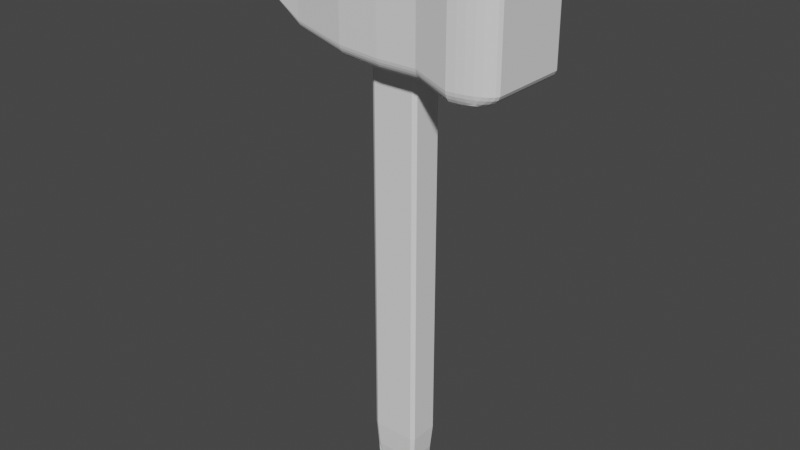 # Source: tools.blend  (saved by Blender 3.2.14; exported with 4.5.12 LTS)
import bpy
from mathutils import Matrix  # noqa: F401  (used for matrix-valued properties, if any)

bpy.ops.wm.read_factory_settings(use_empty=True)
scene = bpy.context.scene
scene.name = 'Scene'

# ---- collections
col_collection = bpy.data.collections.new('Collection'); scene.collection.children.link(col_collection)

# ---- world
world_world = bpy.data.worlds.new('World'); scene.world = world_world
world_world.use_nodes = True; world_world.node_tree.nodes.clear()
_N = world_world.node_tree.nodes; _L = world_world.node_tree.links
n0 = _N.new('ShaderNodeOutputWorld'); n0.name = 'World Output'; n0.location = (300, 300)
n1 = _N.new('ShaderNodeBackground'); n1.name = 'Background'; n1.location = (10, 300)
n1.inputs[0].default_value = (0.05088, 0.05088, 0.05088, 1.0)
_L.new(n1.outputs[0], n0.inputs[0])
n0.is_active_output = True
world_world.color = (0.05088, 0.05088, 0.05088)
world_world.use_sun_shadow = False
world_world.sun_shadow_jitter_overblur = 0.0

# ---- meshes
me_cube_001 = bpy.data.meshes.new('Cube.001')
me_cube_001.from_pydata([(0.9882, -1.002, 7.419e-09), (0.9451, -1.067, 7.419e-09), (1.016, -0.9338, 7.419e-09), (1.032, -0.8577, 7.419e-09), (0.8249, -1.165, 7.419e-09), (0.8894, -1.122, 7.419e-09), (0.7566, -1.194, 7.419e-09), (0.6805, -1.209, 7.419e-09), (0.8249, 1.165, 7.419e-09), (0.8894, 1.122, 7.419e-09), (0.7566, 1.194, 7.419e-09), (0.6805, 1.209, 7.419e-09), (0.9882, 1.002, 7.419e-09), (0.9451, 1.067, 7.419e-09), (1.016, 0.9338, 7.419e-09), (1.032, 0.8577, 7.419e-09), (-0.3774, 0.9399, 3.768e-10), (0.7578, -1.071, -1.101), (0.6805, -1.067, -1.122), (0.6805, -1.002, -1.165), (0.7562, -1.003, -1.147), (0.6805, -0.9338, -1.194), (0.6805, -0.8577, -1.209), (0.7566, -0.8577, -1.194), (0.757, -0.9342, -1.178), (0.8249, -0.8577, -1.165), (0.8894, -0.8577, -1.122), (0.8937, -0.9349, -1.101), (0.8261, -0.9333, -1.147), (0.8328, -1.065, -1.073), (0.8314, -1.009, -1.111), (0.8862, -1.01, -1.075), (0.8737, -1.051, -1.067), (0.9239, -0.9349, -1.071), (0.9451, -0.8577, -1.067), (0.9882, -0.8577, -1.002), (0.9702, -0.9333, -1.003), (1.016, -0.8577, -0.9338), (1.032, -0.8577, -0.8577), (1.016, -0.9338, -0.8577), (1.001, -0.9342, -0.9342), (0.9882, -1.002, -0.8577), (0.9451, -1.067, -0.8577), (0.9239, -1.071, -0.9349), (0.9702, -1.003, -0.9333), (0.8977, -1.01, -1.063), (0.934, -1.009, -1.009), (0.8965, -1.064, -1.01), (0.89, -1.051, -1.051), (0.6805, -1.165, -1.002), (0.6805, -1.122, -1.067), (0.7578, -1.101, -1.071), (0.7562, -1.147, -1.003), (0.8328, -1.073, -1.065), (0.8737, -1.067, -1.051), (0.8873, -1.074, -1.01), (0.8314, -1.111, -1.009), (0.8937, -1.101, -0.9349), (0.8894, -1.122, -0.8577), (0.8249, -1.165, -0.8577), (0.8261, -1.147, -0.9333), (0.6805, -1.194, -0.9338), (0.757, -1.178, -0.9342), (0.7566, -1.194, -0.8577), (0.6805, -1.209, -0.8577), (0.8937, -0.9349, 1.101), (0.8894, -0.8577, 1.122), (0.8249, -0.8577, 1.165), (0.8261, -0.9333, 1.147), (0.7566, -0.8577, 1.194), (0.6805, -0.8577, 1.209), (0.6805, -0.9338, 1.194), (0.757, -0.9342, 1.178), (0.6805, -1.002, 1.165), (0.6805, -1.067, 1.122), (0.7578, -1.071, 1.101), (0.7562, -1.003, 1.147), (0.8314, -1.009, 1.111), (0.8328, -1.075, 1.063), (0.7578, -1.101, 1.071), (0.6805, -1.122, 1.067), (0.6805, -1.165, 1.002), (0.7562, -1.147, 1.003), (0.6805, -1.194, 0.9338), (0.6805, -1.209, 0.8577), (0.7566, -1.194, 0.8577), (0.757, -1.178, 0.9342), (0.8249, -1.165, 0.8577), (0.8894, -1.122, 0.8577), (0.8937, -1.101, 0.9349), (0.8261, -1.147, 0.9333), (0.8314, -1.111, 1.009), (0.8982, -1.063, 1.01), (0.9882, -0.8577, 1.002), (0.9451, -0.8577, 1.067), (0.9239, -0.9349, 1.071), (0.9702, -0.9333, 1.003), (0.8856, -1.01, 1.075), (0.934, -1.009, 1.009), (0.9239, -1.071, 0.9349), (0.9451, -1.067, 0.8577), (0.9882, -1.002, 0.8577), (0.9702, -1.003, 0.9333), (1.016, -0.8577, 0.9338), (1.001, -0.9342, 0.9342), (1.016, -0.9338, 0.8577), (1.032, -0.8577, 0.8577), (0.8937, 0.9349, -1.101), (0.8894, 0.8577, -1.122), (0.8249, 0.8577, -1.165), (0.8261, 0.9333, -1.147), (0.7566, 0.8577, -1.194), (0.6805, 0.8577, -1.209), (0.6805, 0.9338, -1.194), (0.757, 0.9342, -1.178), (0.6805, 1.002, -1.165), (0.6805, 1.067, -1.122), (0.7578, 1.071, -1.101), (0.7562, 1.003, -1.147), (0.8849, 1.01, -1.076), (0.8314, 1.009, -1.111), (0.8328, 1.057, -1.081), (0.7578, 1.101, -1.071), (0.6805, 1.122, -1.067), (0.6805, 1.165, -1.002), (0.7562, 1.147, -1.003), (0.6805, 1.194, -0.9338), (0.6805, 1.209, -0.8577), (0.7566, 1.194, -0.8577), (0.757, 1.178, -0.9342), (0.8249, 1.165, -0.8577), (0.8894, 1.122, -0.8577), (0.8937, 1.101, -0.9349), (0.8261, 1.147, -0.9333), (0.8328, 1.081, -1.057), (0.8314, 1.111, -1.009), (0.8854, 1.076, -1.01), (0.9882, 0.8577, -1.002), (0.9451, 0.8577, -1.067), (0.9239, 0.9349, -1.071), (0.9702, 0.9333, -1.003), (0.899, 1.01, -1.062), (0.8984, 1.063, -1.01), (0.934, 1.009, -1.009), (0.9239, 1.071, -0.9349), (0.9451, 1.067, -0.8577), (0.9882, 1.002, -0.8577), (0.9702, 1.003, -0.9333), (1.016, 0.8577, -0.9338), (1.001, 0.9342, -0.9342), (1.016, 0.9338, -0.8577), (1.032, 0.8577, -0.8577), (0.7578, 1.071, 1.101), (0.6805, 1.067, 1.122), (0.6805, 1.002, 1.165), (0.7562, 1.003, 1.147), (0.6805, 0.9338, 1.194), (0.6805, 0.8577, 1.209), (0.7566, 0.8577, 1.194), (0.757, 0.9342, 1.178), (0.8249, 0.8577, 1.165), (0.8894, 0.8577, 1.122), (0.8937, 0.9349, 1.101), (0.8261, 0.9333, 1.147), (0.8314, 1.009, 1.111), (0.8982, 1.01, 1.063), (0.9239, 0.9349, 1.071), (0.9451, 0.8577, 1.067), (0.9882, 0.8577, 1.002), (0.9702, 0.9333, 1.003), (1.016, 0.8577, 0.9338), (1.032, 0.8577, 0.8577), (1.016, 0.9338, 0.8577), (1.001, 0.9342, 0.9342), (0.9882, 1.002, 0.8577), (0.9451, 1.067, 0.8577), (0.9239, 1.071, 0.9349), (0.9702, 1.003, 0.9333), (0.934, 1.009, 1.009), (0.6805, 1.165, 1.002), (0.6805, 1.122, 1.067), (0.7578, 1.101, 1.071), (0.7562, 1.147, 1.003), (0.8982, 1.063, 1.01), (0.8314, 1.111, 1.009), (0.8937, 1.101, 0.9349), (0.8894, 1.122, 0.8577), (0.8249, 1.165, 0.8577), (0.8261, 1.147, 0.9333), (0.6805, 1.194, 0.9338), (0.757, 1.178, 0.9342), (0.7566, 1.194, 0.8577), (0.6805, 1.209, 0.8577), (0.0, 1.0, 0.0), (0.0, -1.0, 0.0), (0.0, 0.7095, -1.0), (0.0, 0.7725, -0.9875), (0.0, 0.8824, -0.9284), (0.0, 0.829, -0.9641), (0.0, 1.0, -0.7095), (0.0, 0.9875, -0.7725), (0.0, 0.9284, -0.8824), (0.0, 0.9641, -0.829), (0.0, 0.7095, 1.0), (0.0, 0.7725, 0.9875), (0.0, 0.8824, 0.9284), (0.0, 0.829, 0.9641), (0.0, 1.0, 0.7095), (0.0, 0.9875, 0.7725), (0.0, 0.9284, 0.8824), (0.0, 0.9641, 0.829), (0.0, -0.7095, -1.0), (0.0, -0.7725, -0.9875), (0.0, -0.8824, -0.9284), (0.0, -0.829, -0.9641), (0.0, -1.0, -0.7095), (0.0, -0.9875, -0.7725), (0.0, -0.9284, -0.8824), (0.0, -0.9641, -0.829), (0.0, -0.7095, 1.0), (0.0, -0.7725, 0.9875), (0.0, -0.8824, 0.9284), (0.0, -0.829, 0.9641), (0.0, -1.0, 0.7095), (0.0, -0.9875, 0.7725), (0.0, -0.9284, 0.8824), (0.0, -0.9641, 0.829), (-0.8753, -0.7123, -8.342e-11), (-0.8753, 0.5054, -0.7123), (-0.8753, 0.5905, -0.6867), (-0.8753, 0.7034, -0.5502), (-0.8753, 0.6613, -0.6285), (-0.8753, 0.5502, 0.7034), (-0.8753, 0.6285, 0.6613), (-0.8753, 0.7123, 0.5054), (-0.8753, 0.6867, 0.5905), (-0.8753, -0.5502, -0.7034), (-0.8753, -0.6285, -0.6613), (-0.8753, -0.7123, -0.5054), (-0.8753, -0.6867, -0.5905), (-0.8753, -0.5054, 0.7123), (-0.8753, -0.5905, 0.6867), (-0.8753, -0.7034, 0.5502), (-0.8753, -0.6613, 0.6285), (-0.8753, 0.7123, -8.342e-11), (-0.8753, 0.5502, -0.7034), (-0.8753, 0.6285, -0.6613), (-0.8753, 0.7123, -0.5054), (-0.8753, 0.6867, -0.5905), (-0.8753, 0.5054, 0.7123), (-0.8753, 0.5905, 0.6867), (-0.8753, 0.7034, 0.5502), (-0.8753, 0.6613, 0.6285), (-0.8753, -0.5054, -0.7123), (-0.8753, -0.5905, -0.6867), (-0.8753, -0.7034, -0.5502), (-0.8753, -0.6613, -0.6285), (-0.8753, -0.5502, 0.7034), (-0.8753, -0.6285, 0.6613), (-0.8753, -0.7123, 0.5054), (-0.8753, -0.6867, 0.5905), (0.3548, 1.0, 0.0), (0.3548, 0.7725, -0.9875), (0.3548, 0.8824, -0.9284), (0.3548, 1.0, -0.7095), (0.3548, 0.9641, -0.829), (0.3548, 0.7095, 1.0), (0.3548, 0.829, 0.9641), (0.3548, 0.9875, 0.7725), (0.3548, 0.9284, 0.8824), (0.3548, -0.7095, -1.0), (0.3548, -0.829, -0.9641), (0.3548, -0.9875, -0.7725), (0.3548, -0.9284, -0.8824), (0.3548, -0.7725, 0.9875), (0.3548, -0.8824, 0.9284), (0.3548, -1.0, 0.7095), (0.3548, -0.9641, 0.829), (0.3548, -1.0, 0.0), (0.3548, 0.7095, -1.0), (0.3548, 0.829, -0.9641), (0.3548, 0.9875, -0.7725), (0.3548, 0.9284, -0.8824), (0.3548, 0.7725, 0.9875), (0.3548, 0.8824, 0.9284), (0.3548, 1.0, 0.7095), (0.3548, 0.9641, 0.829), (0.3548, -0.7725, -0.9875), (0.3548, -0.8824, -0.9284), (0.3548, -1.0, -0.7095), (0.3548, -0.9641, -0.829), (0.3548, -0.7095, 1.0), (0.3548, -0.829, 0.9641), (0.3548, -0.9875, 0.7725), (0.3548, -0.9284, 0.8824), (-1.263, -0.5904, -4.016e-10), (-1.263, 0.4189, -0.02958), (-1.263, 0.4895, -0.02851), (-1.263, 0.583, -0.02285), (-1.263, 0.5482, -0.0261), (-1.263, 0.4561, 0.0292), (-1.263, 0.521, 0.02746), (-1.263, 0.5904, 0.02098), (-1.263, 0.5692, 0.02452), (-1.263, -0.4561, -0.0292), (-1.263, -0.521, -0.02746), (-1.263, -0.5904, -0.02098), (-1.263, -0.5692, -0.02452), (-1.263, -0.4189, 0.02958), (-1.263, -0.4895, 0.02851), (-1.263, -0.583, 0.02285), (-1.263, -0.5482, 0.0261), (-1.263, 0.5904, -4.016e-10), (-1.263, 0.4561, -0.0292), (-1.263, 0.521, -0.02746), (-1.263, 0.5904, -0.02098), (-1.263, 0.5692, -0.02452), (-1.263, 0.4189, 0.02958), (-1.263, 0.4895, 0.02851), (-1.263, 0.583, 0.02285), (-1.263, 0.5482, 0.0261), (-1.263, -0.4189, -0.02958), (-1.263, -0.4895, -0.02851), (-1.263, -0.583, -0.02285), (-1.263, -0.5482, -0.0261), (-1.263, -0.4561, 0.0292), (-1.263, -0.521, 0.02746), (-1.263, -0.5904, 0.02098), (-1.263, -0.5692, 0.02452), (-0.3774, 0.726, -0.9281), (-0.3774, 0.8293, -0.8726), (-0.3774, 0.9399, -0.6669), (-0.3774, 0.9061, -0.7791), (-0.3774, 0.6669, 0.9399), (-0.3774, 0.7791, 0.9061), (-0.3774, 0.9281, 0.726), (-0.3774, 0.8726, 0.8293), (-0.3774, -0.6669, -0.9399), (-0.3774, -0.7791, -0.9061), (-0.3774, -0.9281, -0.726), (-0.3774, -0.8726, -0.8293), (-0.3774, -0.726, 0.9281), (-0.3774, -0.8293, 0.8726), (-0.3774, -0.9399, 0.6669), (-0.3774, -0.9061, 0.7791), (-0.3774, -0.9399, 3.768e-10), (-0.3774, 0.6669, -0.9399), (-0.3774, 0.7791, -0.9061), (-0.3774, 0.9281, -0.726), (-0.3774, 0.8726, -0.8293), (-0.3774, 0.726, 0.9281), (-0.3774, 0.8293, 0.8726), (-0.3774, 0.9399, 0.6669), (-0.3774, 0.9061, 0.7791), (-0.3774, -0.726, -0.9281), (-0.3774, -0.8293, -0.8726), (-0.3774, -0.9399, -0.6669), (-0.3774, -0.9061, -0.7791), (-0.3774, -0.6669, 0.9399), (-0.3774, -0.7791, 0.9061), (-0.3774, -0.9281, 0.726), (-0.3774, -0.8726, 0.8293), (-0.2433, -0.3671, 0.4453), (-0.2774, -0.3091, 0.4453), (-0.2433, 0.3671, 0.4453), (-0.2774, 0.3091, 0.4453), (0.1189, -0.3671, 0.4453), (0.153, -0.3091, 0.4453), (0.153, 0.3091, 0.4453), (0.1189, 0.3671, 0.4453), (-0.2213, -0.2438, -10.37), (-0.1252, -0.1075, -10.61), (-0.2051, -0.2715, -10.37), (-0.2439, -0.31, -10.09), (-0.2243, -0.3374, -9.887), (-0.2433, -0.3671, -9.341), (-0.2439, -0.3204, -9.92), (-0.26, -0.2766, -9.887), (-0.25, -0.31, -9.92), (-0.2774, -0.3091, -9.341), (-0.2051, 0.2715, -10.37), (-0.1252, 0.1075, -10.61), (-0.2213, 0.2438, -10.37), (-0.2439, 0.31, -10.09), (-0.26, 0.2766, -9.887), (-0.2774, 0.3091, -9.341), (-0.25, 0.31, -9.92), (-0.2243, 0.3374, -9.887), (-0.2439, 0.3204, -9.92), (-0.2433, 0.3671, -9.341), (0.08064, -0.2715, -10.37), (0.0007929, -0.1075, -10.61), (0.09687, -0.2438, -10.37), (0.1195, -0.31, -10.09), (0.1355, -0.2766, -9.887), (0.153, -0.3091, -9.341), (0.1256, -0.31, -9.92), (0.09988, -0.3374, -9.887), (0.1195, -0.3204, -9.92), (0.1189, -0.3671, -9.341), (0.09687, 0.2438, -10.37), (0.0007929, 0.1075, -10.61), (0.08064, 0.2715, -10.37), (0.1195, 0.31, -10.09), (0.09988, 0.3374, -9.887), (0.1189, 0.3671, -9.341), (0.1195, 0.3204, -9.92), (0.1355, 0.2766, -9.887), (0.1256, 0.31, -9.92), (0.153, 0.3091, -9.341), (-0.2422, -0.3071, 1.415), (-0.2844, -0.3791, 0.944), (-0.2422, 0.3071, 1.415), (-0.2844, 0.3791, 0.944), (0.1178, -0.3071, 1.415), (0.1599, -0.3791, 0.944), (0.1178, 0.3071, 1.415), (0.1599, 0.3791, 0.944), (-0.1999, 0.1742, 1.481), (0.05443, 0.09762, 1.532), (-0.1789, 0.1814, 0.8402), (0.07546, 0.1048, 0.8916), (-0.2035, 0.09875, 1.479), (0.05085, 0.02214, 1.53), (-0.1825, 0.1059, 0.8386), (0.07187, 0.02933, 0.89), (-0.2089, -0.1254, 1.586), (0.0956, -0.01297, 1.556), (-0.22, -0.141, 0.8164), (0.08441, -0.02862, 0.7864), (-0.2044, -0.2006, 1.587), (0.1001, -0.08816, 1.557), (-0.2156, -0.2162, 0.8175), (0.08887, -0.1038, 0.7875)], [], [(158, 69, 67, 160), (249, 333, 350, 232), (281, 126, 124, 265), (32, 48, 54), (125, 129, 133, 135), (140, 143, 147, 149), (36, 40, 44, 46), (169, 173, 177, 178), (52, 56, 60, 62), (82, 86, 90, 91), (43, 57, 55, 47), (195, 346, 329, 196), (293, 83, 81, 277), (208, 335, 353, 210), (244, 234, 352, 16), (283, 156, 154, 267), (225, 361, 344, 226), (51, 17, 29, 53), (23, 111, 109, 25), (148, 37, 35, 137), (6, 63, 59, 4), (161, 66, 94, 167), (139, 107, 119, 141), (117, 122, 134, 121), (10, 191, 187, 8), (14, 150, 146, 12), (100, 1, 0, 101), (288, 18, 50, 273), (196, 329, 347, 198), (284, 153, 180, 269), (20, 24, 28, 30), (26, 108, 138, 34), (5, 58, 42, 1), (68, 72, 76, 77), (103, 170, 168, 93), (110, 114, 118, 120), (13, 145, 131, 9), (155, 159, 163, 164), (182, 184, 188, 190), (287, 21, 19, 271), (258, 342, 359, 241), (194, 223, 343, 345), (261, 285, 192, 11), (132, 144, 142, 136), (27, 33, 45, 31), (2, 105, 101, 0), (96, 98, 102, 104), (15, 171, 106, 3), (279, 112, 22, 270), (17, 18, 19, 20), (21, 22, 23, 24), (25, 26, 27, 28), (29, 30, 31, 32), (33, 34, 35, 36), (37, 38, 39, 40), (41, 42, 43, 44), (45, 46, 47, 48), (49, 50, 51, 52), (53, 54, 55, 56), (57, 58, 59, 60), (61, 62, 63, 64), (65, 66, 67, 68), (69, 70, 71, 72), (73, 74, 75, 76), (79, 80, 81, 82), (83, 84, 85, 86), (87, 88, 89, 90), (93, 94, 95, 96), (99, 100, 101, 102), (103, 104, 105, 106), (107, 108, 109, 110), (111, 112, 113, 114), (115, 116, 117, 118), (122, 123, 124, 125), (126, 127, 128, 129), (130, 131, 132, 133), (137, 138, 139, 140), (144, 145, 146, 147), (148, 149, 150, 151), (152, 153, 154, 155), (156, 157, 158, 159), (160, 161, 162, 163), (166, 167, 168, 169), (170, 171, 172, 173), (174, 175, 176, 177), (179, 180, 181, 182), (185, 186, 187, 188), (189, 190, 191, 192), (29, 17, 20, 30), (19, 21, 24, 20), (23, 25, 28, 24), (27, 31, 30, 28), (45, 33, 36, 46), (35, 37, 40, 36), (39, 41, 44, 40), (43, 47, 46, 44), (61, 49, 52, 62), (51, 53, 56, 52), (55, 57, 60, 56), (59, 63, 62, 60), (79, 82, 91, 92, 89, 99, 102, 98, 97, 95, 65, 68, 77, 78, 75), (67, 69, 72, 68), (71, 73, 76, 72), (75, 78, 77, 76), (81, 83, 86, 82), (85, 87, 90, 86), (89, 92, 91, 90), (103, 93, 96, 104), (95, 97, 98, 96), (101, 105, 104, 102), (119, 107, 110, 120), (109, 111, 114, 110), (113, 115, 118, 114), (117, 121, 120, 118), (134, 122, 125, 135), (124, 126, 129, 125), (128, 130, 133, 129), (132, 136, 135, 133), (148, 137, 140, 149), (139, 141, 143, 140), (142, 144, 147, 143), (146, 150, 149, 147), (164, 152, 155), (154, 156, 159, 155), (158, 160, 163, 159), (162, 165, 164, 163), (168, 170, 173, 169), (172, 174, 177, 173), (166, 169, 178, 177, 176, 185, 183, 184, 181, 152, 164, 165, 162), (189, 179, 182, 190), (181, 184, 182), (183, 185, 188, 184), (187, 191, 190, 188), (50, 18, 17, 51), (32, 54, 53, 29), (26, 34, 33, 27), (48, 32, 31, 45), (42, 58, 57, 43), (54, 48, 47, 55), (94, 66, 65, 95), (74, 80, 79, 75), (88, 100, 99, 89), (138, 108, 107, 139), (116, 123, 122, 117), (131, 145, 144, 132), (141, 119, 120, 121, 134, 135, 136, 142, 143), (180, 153, 152, 181), (161, 167, 166, 162), (175, 186, 185, 176), (253, 337, 354, 236), (263, 116, 115, 280), (264, 127, 126, 281), (228, 346, 337, 253), (266, 157, 156, 283), (232, 350, 334, 250), (230, 348, 332, 248), (269, 180, 179, 286), (15, 151, 150, 14), (13, 175, 174, 12), (11, 192, 191, 10), (9, 131, 130, 8), (22, 112, 111, 23), (108, 26, 25, 109), (151, 38, 37, 148), (34, 138, 137, 35), (157, 70, 69, 158), (66, 161, 160, 67), (106, 171, 170, 103), (167, 94, 93, 168), (7, 64, 63, 6), (5, 88, 87, 4), (3, 106, 105, 2), (1, 42, 41, 0), (270, 22, 21, 287), (207, 352, 335, 208), (205, 351, 334, 206), (273, 50, 49, 290), (203, 333, 358, 219), (275, 74, 73, 292), (276, 84, 83, 293), (216, 339, 357, 218), (38, 3, 2, 39), (58, 5, 4, 59), (84, 7, 6, 85), (186, 9, 8, 187), (127, 11, 10, 128), (145, 13, 12, 146), (171, 15, 14, 172), (151, 15, 3, 38), (39, 2, 0, 41), (264, 261, 11, 127), (259, 343, 360, 242), (175, 13, 9, 186), (88, 5, 1, 100), (172, 14, 12, 174), (128, 10, 8, 130), (85, 6, 4, 87), (289, 278, 194, 215), (331, 16, 193, 199), (294, 225, 226, 277), (343, 223, 224, 360), (342, 221, 222, 359), (291, 219, 220, 274), (340, 217, 218, 357), (289, 215, 216, 272), (288, 213, 214, 271), (337, 211, 212, 354), (336, 209, 210, 353), (285, 207, 208, 268), (284, 205, 206, 267), (333, 203, 204, 350), (282, 201, 202, 265), (331, 199, 200, 348), (330, 197, 198, 347), (279, 195, 196, 262), (346, 195, 211, 337), (16, 352, 207, 193), (266, 203, 219, 291), (278, 276, 223, 194), (354, 212, 214, 338), (351, 205, 209, 336), (275, 221, 225, 294), (355, 213, 217, 340), (268, 208, 210, 286), (350, 204, 206, 334), (263, 197, 201, 282), (274, 220, 222, 292), (360, 224, 226, 344), (272, 216, 218, 290), (348, 200, 202, 332), (262, 196, 198, 280), (298, 230, 248, 316), (310, 242, 260, 328), (300, 232, 250, 318), (305, 237, 256, 324), (301, 233, 252, 320), (304, 236, 254, 322), (312, 302, 234, 244), (296, 228, 253, 321), (314, 246, 229, 297), (315, 247, 230, 298), (317, 249, 232, 300), (320, 252, 235, 303), (321, 253, 236, 304), (324, 256, 239, 307), (326, 258, 241, 309), (327, 259, 242, 310), (315, 312, 244, 247), (356, 345, 227, 238), (361, 243, 260, 344), (358, 240, 257, 341), (356, 238, 255, 339), (355, 237, 254, 338), (352, 234, 251, 335), (351, 233, 250, 334), (349, 231, 248, 332), (346, 228, 245, 329), (333, 249, 240, 358), (345, 343, 259, 227), (342, 258, 243, 361), (335, 251, 235, 353), (330, 246, 231, 349), (341, 257, 241, 359), (339, 255, 239, 357), (329, 245, 229, 347), (113, 262, 280, 115), (61, 272, 290, 49), (71, 274, 292, 73), (116, 263, 282, 123), (189, 268, 286, 179), (74, 275, 294, 80), (7, 84, 276, 278), (157, 266, 291, 70), (112, 279, 262, 113), (123, 282, 265, 124), (153, 284, 267, 154), (192, 285, 268, 189), (18, 288, 271, 19), (64, 289, 272, 61), (70, 291, 274, 71), (80, 294, 277, 81), (64, 7, 278, 289), (199, 193, 261, 264), (223, 276, 293, 224), (221, 275, 292, 222), (217, 273, 290, 218), (211, 270, 287, 212), (209, 269, 286, 210), (203, 266, 283, 204), (199, 264, 281, 200), (197, 263, 280, 198), (195, 279, 270, 211), (193, 207, 285, 261), (212, 287, 271, 214), (205, 284, 269, 209), (213, 288, 273, 217), (204, 283, 267, 206), (224, 293, 277, 226), (200, 281, 265, 202), (315, 298, 316, 299, 314, 297, 313, 296, 321, 304, 322, 305, 324, 307, 323, 306, 295, 327, 310, 328, 311, 326, 309, 325, 308, 317, 300, 318, 301, 320, 303, 319, 302, 312), (220, 341, 359, 222), (221, 342, 361, 225), (201, 349, 332, 202), (215, 356, 339, 216), (215, 194, 345, 356), (233, 351, 336, 252), (246, 330, 347, 229), (252, 336, 353, 235), (256, 340, 357, 239), (242, 360, 344, 260), (219, 358, 341, 220), (237, 355, 340, 256), (213, 355, 338, 214), (236, 354, 338, 254), (197, 330, 349, 201), (247, 331, 348, 230), (238, 227, 295, 306), (243, 311, 328, 260), (240, 308, 325, 257), (238, 306, 323, 255), (237, 305, 322, 254), (234, 302, 319, 251), (233, 301, 318, 250), (231, 299, 316, 248), (228, 296, 313, 245), (249, 317, 308, 240), (227, 259, 327, 295), (258, 326, 311, 243), (251, 319, 303, 235), (246, 314, 299, 231), (257, 325, 309, 241), (255, 323, 307, 239), (245, 313, 297, 229), (247, 244, 16, 331), (379, 363, 365, 385), (403, 406, 408), (413, 364, 365), (402, 380, 387, 404), (393, 396, 398), (381, 401, 391, 371), (411, 413, 365, 363), (364, 389, 385, 365), (413, 417, 369, 364), (392, 400, 407, 394), (417, 368, 369), (368, 409, 405, 369), (373, 376, 378), (399, 366, 362, 375), (416, 412, 410, 414), (389, 364, 369, 405), (383, 386, 388), (417, 415, 367, 368), (366, 399, 395, 367), (415, 366, 367), (409, 368, 367, 395), (375, 362, 363, 379), (362, 411, 363), (372, 390, 397, 374), (370, 371, 372, 373), (374, 375, 376), (377, 378, 379), (380, 381, 382, 383), (384, 385, 386), (387, 388, 389), (390, 391, 392, 393), (394, 395, 396), (397, 398, 399), (400, 401, 402, 403), (404, 405, 406), (407, 408, 409), (377, 370, 373, 378), (372, 374, 376, 373), (375, 379, 378, 376), (387, 380, 383, 388), (382, 384, 386, 383), (385, 389, 388, 386), (397, 390, 393, 398), (392, 394, 396, 393), (395, 399, 398, 396), (407, 400, 403, 408), (402, 404, 406, 403), (405, 409, 408, 406), (381, 371, 370, 382), (379, 385, 384, 377), (401, 381, 380, 402), (389, 405, 404, 387), (391, 401, 400, 392), (409, 395, 394, 407), (371, 391, 390, 372), (399, 375, 374, 397), (382, 370, 377, 384), (410, 412, 413, 411), (412, 416, 417, 413), (416, 414, 415, 417), (414, 410, 411, 415), (415, 411, 362, 366), (418, 420, 421, 419), (422, 423, 425, 424), (419, 421, 425, 423), (420, 418, 422, 424), (421, 420, 424, 425), (418, 419, 423, 422), (426, 428, 429, 427), (430, 431, 433, 432), (427, 429, 433, 431), (428, 426, 430, 432), (429, 428, 432, 433), (426, 427, 431, 430)])
_uv = me_cube_001.uv_layers.new(name='UVMap')
_uv.uv.foreach_set('vector', [0.6519, 0.5363, 0.6519, 0.7137, 0.6419, 0.7137, 0.6419, 0.5363, 0.625, 0.3307, 0.625, 0.3528, 0.6234, 0.3528, 0.6234, 0.3307, 0.2943, 0.5016, 0.3387, 0.5016, 0.3387, 0.5045, 0.2943, 0.5045, 0.3617, 0.7367, 0.3543, 0.7367, 0.3617, 0.7293, 0.3449, 0.5052, 0.345, 0.5018, 0.3491, 0.5022, 0.3492, 0.507, 0.3883, 0.5301, 0.3846, 0.5258, 0.3943, 0.5259, 0.395, 0.53, 0.3687, 0.728, 0.3718, 0.728, 0.3687, 0.731, 0.3649, 0.7314, 0.5991, 0.5193, 0.595, 0.52, 0.5949, 0.5133, 0.5992, 0.5096, 0.3449, 0.7448, 0.3492, 0.743, 0.3491, 0.7478, 0.345, 0.7482, 0.5991, 0.7801, 0.595, 0.78, 0.5949, 0.7759, 0.5992, 0.7758, 0.3639, 0.7357, 0.3607, 0.7389, 0.3612, 0.7349, 0.3599, 0.7362, 0.25, 0.5363, 0.2278, 0.5363, 0.2278, 0.5284, 0.25, 0.5284, 0.5966, 0.8307, 0.5966, 0.7863, 0.6036, 0.7863, 0.6036, 0.8307, 0.5966, 0.375, 0.5966, 0.3528, 0.6036, 0.3528, 0.6036, 0.375, 0.5, 0.3307, 0.5887, 0.3307, 0.5887, 0.3528, 0.5, 0.3528, 0.6234, 0.4193, 0.6234, 0.4637, 0.6205, 0.4637, 0.6205, 0.4193, 0.6103, 0.875, 0.6103, 0.8972, 0.6036, 0.8972, 0.6036, 0.875, 0.3467, 0.7389, 0.3467, 0.7357, 0.3544, 0.7362, 0.3544, 0.7349, 0.3481, 0.7137, 0.3481, 0.5363, 0.3581, 0.5363, 0.3581, 0.7137, 0.4019, 0.5363, 0.4019, 0.7137, 0.3919, 0.7137, 0.3919, 0.5363, 0.5, 0.7769, 0.4113, 0.7769, 0.4113, 0.7669, 0.5, 0.7669, 0.6308, 0.5363, 0.6308, 0.7137, 0.6192, 0.7137, 0.6192, 0.5363, 0.3781, 0.5301, 0.3719, 0.5301, 0.3763, 0.5258, 0.3737, 0.5258, 0.3467, 0.5143, 0.3467, 0.5111, 0.3544, 0.5151, 0.3544, 0.5138, 0.5, 0.4731, 0.5887, 0.4731, 0.5887, 0.4831, 0.5, 0.4831, 0.5, 0.5269, 0.4113, 0.5269, 0.4113, 0.5169, 0.5, 0.5169, 0.5887, 0.7442, 0.5, 0.7442, 0.5, 0.7331, 0.5887, 0.7331, 0.2943, 0.7353, 0.3387, 0.7353, 0.3387, 0.7411, 0.2943, 0.7411, 0.25, 0.5284, 0.2278, 0.5284, 0.2278, 0.5214, 0.25, 0.5214, 0.6161, 0.4193, 0.6161, 0.4637, 0.6103, 0.4637, 0.6103, 0.4193, 0.3449, 0.7241, 0.345, 0.72, 0.3491, 0.7199, 0.3492, 0.7242, 0.3692, 0.7137, 0.3692, 0.5363, 0.3808, 0.5363, 0.3808, 0.7137, 0.5, 0.7558, 0.4113, 0.7558, 0.4113, 0.7442, 0.5, 0.7442, 0.6228, 0.7759, 0.6232, 0.78, 0.6198, 0.7801, 0.618, 0.7758, 0.5981, 0.7137, 0.5981, 0.5363, 0.6081, 0.5363, 0.6081, 0.7137, 0.3491, 0.5301, 0.345, 0.53, 0.3449, 0.5259, 0.3492, 0.5258, 0.5, 0.5058, 0.4113, 0.5058, 0.4113, 0.4942, 0.5, 0.4942, 0.6198, 0.4699, 0.6232, 0.47, 0.6228, 0.4741, 0.618, 0.4742, 0.5991, 0.4699, 0.5992, 0.4742, 0.5949, 0.4741, 0.595, 0.47, 0.2943, 0.7216, 0.3387, 0.7216, 0.3387, 0.7286, 0.2943, 0.7286, 0.6161, 0.9193, 0.6161, 0.8972, 0.6205, 0.8972, 0.6205, 0.9193, 0.5, 0.875, 0.5887, 0.875, 0.5887, 0.8972, 0.5, 0.8972, 0.5, 0.4193, 0.5887, 0.4193, 0.5887, 0.4637, 0.5, 0.4637, 0.3607, 0.5111, 0.3639, 0.5143, 0.3599, 0.5138, 0.3612, 0.5151, 0.3607, 0.7281, 0.3639, 0.7281, 0.3599, 0.7316, 0.3612, 0.7316, 0.5, 0.7231, 0.5887, 0.7231, 0.5887, 0.7331, 0.5, 0.7331, 0.5991, 0.7307, 0.5992, 0.7404, 0.5949, 0.7367, 0.595, 0.73, 0.5, 0.5363, 0.5887, 0.5363, 0.5887, 0.7137, 0.5, 0.7137, 0.2943, 0.5363, 0.3387, 0.5363, 0.3387, 0.7137, 0.2943, 0.7137, 0.3428, 0.7324, 0.3387, 0.7324, 0.3387, 0.7286, 0.3428, 0.7294, 0.3387, 0.7178, 0.3387, 0.7137, 0.3428, 0.7137, 0.3428, 0.7178, 0.3581, 0.7137, 0.3635, 0.7137, 0.3635, 0.7178, 0.3592, 0.7178, 0.3544, 0.7362, 0.3534, 0.733, 0.3583, 0.7333, 0.3583, 0.736, 0.3639, 0.7281, 0.3661, 0.7263, 0.3689, 0.7263, 0.3675, 0.7277, 0.3734, 0.7263, 0.375, 0.7263, 0.3734, 0.7279, 0.3718, 0.728, 0.3689, 0.7324, 0.3661, 0.7353, 0.3639, 0.7357, 0.3675, 0.7326, 0.3599, 0.7316, 0.3649, 0.7314, 0.3599, 0.7362, 0.3543, 0.7367, 0.3387, 0.7439, 0.3387, 0.7411, 0.3428, 0.7397, 0.3428, 0.7439, 0.3544, 0.7349, 0.3583, 0.7333, 0.3583, 0.736, 0.3534, 0.7385, 0.3513, 0.7464, 0.3513, 0.75, 0.3491, 0.75, 0.3491, 0.7478, 0.3428, 0.7484, 0.345, 0.7482, 0.345, 0.75, 0.3428, 0.75, 0.6139, 0.7643, 0.6161, 0.7647, 0.6189, 0.7676, 0.6175, 0.7674, 0.625, 0.78, 0.625, 0.7822, 0.6234, 0.7822, 0.6232, 0.78, 0.6189, 0.7863, 0.6161, 0.7863, 0.6147, 0.7822, 0.6189, 0.7822, 0.6074, 0.7822, 0.6074, 0.7863, 0.6036, 0.7863, 0.6044, 0.7822, 0.5928, 0.7863, 0.5887, 0.7863, 0.5887, 0.7822, 0.5928, 0.7822, 0.5887, 0.7669, 0.5887, 0.7615, 0.5928, 0.7615, 0.5928, 0.7658, 0.6081, 0.7137, 0.6135, 0.7137, 0.6135, 0.7178, 0.6092, 0.7178, 0.5928, 0.7469, 0.5887, 0.7442, 0.5887, 0.7385, 0.5928, 0.7385, 0.5928, 0.7178, 0.5928, 0.724, 0.5887, 0.7231, 0.5887, 0.7178, 0.3635, 0.5322, 0.3635, 0.5363, 0.3581, 0.5363, 0.3592, 0.5322, 0.3428, 0.5363, 0.3387, 0.5363, 0.3387, 0.5322, 0.3428, 0.5322, 0.3387, 0.5214, 0.3387, 0.5176, 0.3428, 0.5176, 0.3428, 0.5206, 0.3428, 0.5103, 0.3387, 0.5089, 0.3387, 0.5061, 0.3428, 0.5061, 0.3428, 0.5016, 0.3428, 0.5, 0.345, 0.5, 0.345, 0.5018, 0.3491, 0.5, 0.3513, 0.5, 0.3513, 0.5036, 0.3491, 0.5022, 0.3865, 0.5363, 0.3808, 0.5363, 0.3781, 0.5322, 0.3865, 0.5322, 0.3639, 0.5143, 0.3661, 0.5147, 0.3689, 0.5176, 0.3675, 0.5174, 0.3955, 0.5322, 0.395, 0.53, 0.3987, 0.53, 0.3987, 0.5322, 0.6147, 0.4678, 0.6161, 0.4637, 0.6189, 0.4637, 0.6189, 0.4678, 0.6234, 0.4678, 0.625, 0.4678, 0.625, 0.47, 0.6232, 0.47, 0.6365, 0.5363, 0.6308, 0.5363, 0.6281, 0.5322, 0.6365, 0.5322, 0.6135, 0.5322, 0.6135, 0.5363, 0.6081, 0.5363, 0.6092, 0.5322, 0.5928, 0.5322, 0.5887, 0.5322, 0.5887, 0.5269, 0.5928, 0.526, 0.5887, 0.5115, 0.5887, 0.5058, 0.5928, 0.5031, 0.5928, 0.5115, 0.6036, 0.4637, 0.6074, 0.4637, 0.6074, 0.4678, 0.6044, 0.4678, 0.5928, 0.4885, 0.5887, 0.4885, 0.5887, 0.4831, 0.5928, 0.4842, 0.5928, 0.4637, 0.5928, 0.4678, 0.5887, 0.4678, 0.5887, 0.4637, 0.3544, 0.7362, 0.3467, 0.7357, 0.3457, 0.7326, 0.3534, 0.733, 0.3387, 0.7286, 0.3387, 0.7216, 0.3428, 0.7222, 0.3428, 0.7294, 0.3481, 0.7137, 0.3581, 0.7137, 0.3592, 0.7178, 0.349, 0.7178, 0.3607, 0.7281, 0.3612, 0.7316, 0.358, 0.7311, 0.3576, 0.7277, 0.3599, 0.7316, 0.3639, 0.7281, 0.3687, 0.728, 0.3649, 0.7314, 0.3705, 0.7263, 0.3734, 0.7263, 0.3718, 0.728, 0.3687, 0.728, 0.3734, 0.7279, 0.3705, 0.7308, 0.3687, 0.731, 0.3718, 0.728, 0.3639, 0.7357, 0.3599, 0.7362, 0.3649, 0.7314, 0.3687, 0.731, 0.3387, 0.7484, 0.3387, 0.7455, 0.3449, 0.7448, 0.345, 0.7482, 0.3467, 0.7389, 0.3544, 0.7349, 0.3534, 0.7385, 0.3457, 0.7425, 0.3513, 0.7412, 0.3513, 0.7464, 0.3491, 0.7478, 0.3492, 0.743, 0.3491, 0.75, 0.345, 0.75, 0.345, 0.7482, 0.3491, 0.7478, 0.6107, 0.7783, 0.6076, 0.7793, 0.5986, 0.7555, 0.5992, 0.7487, 0.5949, 0.7531, 0.5949, 0.7469, 0.5949, 0.7367, 0.5986, 0.7445, 0.6112, 0.7651, 0.6107, 0.7611, 0.6139, 0.7643, 0.6175, 0.7674, 0.611, 0.7667, 0.6099, 0.7706, 0.6139, 0.7783, 0.625, 0.7759, 0.625, 0.78, 0.6232, 0.78, 0.6228, 0.7759, 0.6234, 0.7863, 0.6205, 0.7863, 0.6198, 0.7801, 0.6232, 0.78, 0.6139, 0.7783, 0.6099, 0.7706, 0.6135, 0.7716, 0.6175, 0.7793, 0.6036, 0.7863, 0.5966, 0.7863, 0.5972, 0.7822, 0.6044, 0.7822, 0.5887, 0.7769, 0.5887, 0.7669, 0.5928, 0.7658, 0.5928, 0.776, 0.5949, 0.7531, 0.5992, 0.7487, 0.5986, 0.7555, 0.5944, 0.7599, 0.5981, 0.7137, 0.6081, 0.7137, 0.6092, 0.7178, 0.599, 0.7178, 0.6013, 0.7335, 0.6013, 0.744, 0.5992, 0.7404, 0.5991, 0.7307, 0.5887, 0.7331, 0.5887, 0.7231, 0.5928, 0.724, 0.5928, 0.7342, 0.3763, 0.5258, 0.3719, 0.5301, 0.3651, 0.5306, 0.3695, 0.5264, 0.3581, 0.5363, 0.3481, 0.5363, 0.349, 0.5322, 0.3592, 0.5322, 0.3387, 0.5284, 0.3387, 0.5214, 0.3428, 0.5206, 0.3428, 0.5278, 0.3467, 0.5143, 0.3544, 0.5138, 0.3534, 0.517, 0.3457, 0.5174, 0.3544, 0.5151, 0.3467, 0.5111, 0.3457, 0.5075, 0.3534, 0.5115, 0.3387, 0.5045, 0.3387, 0.5016, 0.345, 0.5018, 0.3449, 0.5052, 0.345, 0.5, 0.3491, 0.5, 0.3491, 0.5022, 0.345, 0.5018, 0.3513, 0.5036, 0.3513, 0.5088, 0.3492, 0.507, 0.3491, 0.5022, 0.3955, 0.5322, 0.3897, 0.5322, 0.3883, 0.5301, 0.395, 0.53, 0.3781, 0.5301, 0.3737, 0.5258, 0.3846, 0.5258, 0.3883, 0.5301, 0.3599, 0.5138, 0.3639, 0.5143, 0.3675, 0.5174, 0.3635, 0.517, 0.3987, 0.5259, 0.3987, 0.53, 0.395, 0.53, 0.3943, 0.5259, 0.6135, 0.4784, 0.6139, 0.4717, 0.6175, 0.4707, 0.6205, 0.4637, 0.6234, 0.4637, 0.6232, 0.47, 0.6198, 0.4699, 0.625, 0.47, 0.625, 0.4741, 0.6228, 0.4741, 0.6232, 0.47, 0.6281, 0.5301, 0.6237, 0.5258, 0.6305, 0.5264, 0.6349, 0.5306, 0.6081, 0.5363, 0.5981, 0.5363, 0.599, 0.5322, 0.6092, 0.5322, 0.5887, 0.5269, 0.5887, 0.5169, 0.5928, 0.5158, 0.5928, 0.526, 0.6013, 0.5165, 0.5991, 0.5193, 0.5992, 0.5096, 0.5949, 0.5133, 0.5949, 0.5031, 0.5949, 0.4969, 0.5992, 0.5013, 0.5986, 0.4945, 0.6107, 0.4717, 0.6139, 0.4717, 0.611, 0.4833, 0.6237, 0.5258, 0.6281, 0.5301, 0.5966, 0.4637, 0.6036, 0.4637, 0.6044, 0.4678, 0.5972, 0.4678, 0.6107, 0.4717, 0.608, 0.4784, 0.6076, 0.4707, 0.5992, 0.5013, 0.5949, 0.4969, 0.5944, 0.4901, 0.5986, 0.4945, 0.5887, 0.4831, 0.5887, 0.4731, 0.5928, 0.474, 0.5928, 0.4842, 0.3387, 0.7411, 0.3387, 0.7353, 0.3467, 0.7357, 0.3467, 0.7389, 0.3617, 0.7367, 0.3617, 0.7293, 0.3544, 0.7349, 0.3544, 0.7362, 0.3603, 0.7263, 0.3661, 0.7263, 0.3639, 0.7281, 0.3607, 0.7281, 0.3543, 0.7367, 0.3617, 0.7367, 0.3612, 0.7316, 0.3599, 0.7316, 0.3661, 0.7353, 0.3603, 0.7411, 0.3607, 0.7389, 0.3639, 0.7357, 0.3617, 0.7293, 0.3543, 0.7367, 0.3599, 0.7362, 0.3612, 0.7349, 0.6103, 0.7589, 0.6161, 0.7647, 0.6139, 0.7643, 0.6107, 0.7611, 0.6161, 0.7863, 0.6103, 0.7863, 0.6107, 0.7783, 0.6139, 0.7783, 0.5887, 0.7558, 0.5887, 0.7442, 0.5949, 0.7469, 0.5949, 0.7531, 0.3808, 0.5363, 0.3692, 0.5363, 0.3719, 0.5301, 0.3781, 0.5301, 0.3387, 0.5147, 0.3387, 0.5089, 0.3467, 0.5111, 0.3467, 0.5143, 0.3603, 0.5089, 0.3661, 0.5147, 0.3639, 0.5143, 0.3607, 0.5111, 0.3737, 0.5258, 0.3583, 0.5167, 0.3534, 0.517, 0.3544, 0.5138, 0.3544, 0.5151, 0.3534, 0.5115, 0.3612, 0.5151, 0.3777, 0.5237, 0.3805, 0.5264, 0.6103, 0.4637, 0.6161, 0.4637, 0.6139, 0.4717, 0.6107, 0.4717, 0.6308, 0.5363, 0.6192, 0.5363, 0.6219, 0.5301, 0.6281, 0.5301, 0.5887, 0.5058, 0.5887, 0.4942, 0.5949, 0.4969, 0.5949, 0.5031, 0.2057, 0.7137, 0.2278, 0.7137, 0.2278, 0.7216, 0.2057, 0.7216, 0.2943, 0.5147, 0.3387, 0.5147, 0.3387, 0.5214, 0.2943, 0.5214, 0.2943, 0.5, 0.3387, 0.5, 0.3387, 0.5016, 0.2943, 0.5016, 0.2057, 0.5363, 0.2278, 0.5363, 0.2278, 0.7137, 0.2057, 0.7137, 0.625, 0.4193, 0.625, 0.4637, 0.6234, 0.4637, 0.6234, 0.4193, 0.6234, 0.3307, 0.6234, 0.3528, 0.6205, 0.3528, 0.6205, 0.3307, 0.2057, 0.5016, 0.2278, 0.5016, 0.2278, 0.5045, 0.2057, 0.5045, 0.6103, 0.4193, 0.6103, 0.4637, 0.6036, 0.4637, 0.6036, 0.4193, 0.5, 0.5363, 0.4113, 0.5363, 0.4113, 0.5269, 0.5, 0.5269, 0.5, 0.5058, 0.5887, 0.5058, 0.5887, 0.5169, 0.5, 0.5169, 0.5, 0.4637, 0.5887, 0.4637, 0.5887, 0.4731, 0.5, 0.4731, 0.5, 0.4942, 0.4113, 0.4942, 0.4113, 0.4831, 0.5, 0.4831, 0.3387, 0.7137, 0.3387, 0.5363, 0.3481, 0.5363, 0.3481, 0.7137, 0.3692, 0.5363, 0.3692, 0.7137, 0.3581, 0.7137, 0.3581, 0.5363, 0.4113, 0.5363, 0.4113, 0.7137, 0.4019, 0.7137, 0.4019, 0.5363, 0.3808, 0.7137, 0.3808, 0.5363, 0.3919, 0.5363, 0.3919, 0.7137, 0.6613, 0.5363, 0.6613, 0.7137, 0.6519, 0.7137, 0.6519, 0.5363, 0.6308, 0.7137, 0.6308, 0.5363, 0.6419, 0.5363, 0.6419, 0.7137, 0.5887, 0.7137, 0.5887, 0.5363, 0.5981, 0.5363, 0.5981, 0.7137, 0.6192, 0.5363, 0.6192, 0.7137, 0.6081, 0.7137, 0.6081, 0.5363, 0.5, 0.7863, 0.4113, 0.7863, 0.4113, 0.7769, 0.5, 0.7769, 0.5, 0.7558, 0.5887, 0.7558, 0.5887, 0.7669, 0.5, 0.7669, 0.5, 0.7137, 0.5887, 0.7137, 0.5887, 0.7231, 0.5, 0.7231, 0.5, 0.7442, 0.4113, 0.7442, 0.4113, 0.7331, 0.5, 0.7331, 0.2943, 0.7137, 0.3387, 0.7137, 0.3387, 0.7216, 0.2943, 0.7216, 0.5887, 0.375, 0.5887, 0.3528, 0.5966, 0.3528, 0.5966, 0.375, 0.6161, 0.375, 0.6161, 0.3528, 0.6205, 0.3528, 0.6205, 0.375, 0.2943, 0.7411, 0.3387, 0.7411, 0.3387, 0.7455, 0.2943, 0.7455, 0.75, 0.5363, 0.7722, 0.5363, 0.7722, 0.7137, 0.75, 0.7137, 0.6161, 0.8307, 0.6161, 0.7863, 0.6205, 0.7863, 0.6205, 0.8307, 0.5887, 0.8307, 0.5887, 0.7863, 0.5966, 0.7863, 0.5966, 0.8307, 0.25, 0.7484, 0.2278, 0.7484, 0.2278, 0.7455, 0.25, 0.7455, 0.4113, 0.7137, 0.5, 0.7137, 0.5, 0.7231, 0.4113, 0.7231, 0.4113, 0.7558, 0.5, 0.7558, 0.5, 0.7669, 0.4113, 0.7669, 0.5887, 0.7863, 0.5, 0.7863, 0.5, 0.7769, 0.5887, 0.7769, 0.5887, 0.4942, 0.5, 0.4942, 0.5, 0.4831, 0.5887, 0.4831, 0.4113, 0.4637, 0.5, 0.4637, 0.5, 0.4731, 0.4113, 0.4731, 0.4113, 0.5058, 0.5, 0.5058, 0.5, 0.5169, 0.4113, 0.5169, 0.5887, 0.5363, 0.5, 0.5363, 0.5, 0.5269, 0.5887, 0.5269, 0.4113, 0.5363, 0.5, 0.5363, 0.5, 0.7137, 0.4113, 0.7137, 0.4113, 0.7231, 0.5, 0.7231, 0.5, 0.7331, 0.4113, 0.7331, 0.4113, 0.4193, 0.5, 0.4193, 0.5, 0.4637, 0.4113, 0.4637, 0.5887, 0.9193, 0.5887, 0.8972, 0.5966, 0.8972, 0.5966, 0.9193, 0.5887, 0.5058, 0.5, 0.5058, 0.5, 0.4942, 0.5887, 0.4942, 0.5887, 0.7558, 0.5, 0.7558, 0.5, 0.7442, 0.5887, 0.7442, 0.5887, 0.5269, 0.5, 0.5269, 0.5, 0.5169, 0.5887, 0.5169, 0.4113, 0.4731, 0.5, 0.4731, 0.5, 0.4831, 0.4113, 0.4831, 0.5887, 0.7769, 0.5, 0.7769, 0.5, 0.7669, 0.5887, 0.7669, 0.4113, 0.8307, 0.5, 0.8307, 0.5, 0.875, 0.4113, 0.875, 0.4113, 0.3528, 0.5, 0.3528, 0.5, 0.375, 0.4113, 0.375, 0.6103, 0.8307, 0.6103, 0.875, 0.6036, 0.875, 0.6036, 0.8307, 0.5887, 0.8972, 0.5887, 0.875, 0.5966, 0.875, 0.5966, 0.8972, 0.6161, 0.8972, 0.6161, 0.875, 0.6205, 0.875, 0.6205, 0.8972, 0.625, 0.8307, 0.625, 0.875, 0.6234, 0.875, 0.6234, 0.8307, 0.2278, 0.7411, 0.25, 0.7411, 0.25, 0.7455, 0.2278, 0.7455, 0.2943, 0.75, 0.25, 0.75, 0.25, 0.7484, 0.2943, 0.7484, 0.2943, 0.7353, 0.25, 0.7353, 0.25, 0.7286, 0.2943, 0.7286, 0.2278, 0.7137, 0.25, 0.7137, 0.25, 0.7216, 0.2278, 0.7216, 0.6103, 0.3528, 0.6103, 0.375, 0.6036, 0.375, 0.6036, 0.3528, 0.5887, 0.4193, 0.5887, 0.375, 0.5966, 0.375, 0.5966, 0.4193, 0.6161, 0.4193, 0.6161, 0.375, 0.6205, 0.375, 0.6205, 0.4193, 0.625, 0.3528, 0.625, 0.375, 0.6234, 0.375, 0.6234, 0.3528, 0.2943, 0.5089, 0.25, 0.5089, 0.25, 0.5045, 0.2943, 0.5045, 0.2278, 0.5, 0.25, 0.5, 0.25, 0.5016, 0.2278, 0.5016, 0.2278, 0.5147, 0.25, 0.5147, 0.25, 0.5214, 0.2278, 0.5214, 0.2943, 0.5363, 0.25, 0.5363, 0.25, 0.5284, 0.2943, 0.5284, 0.2278, 0.5363, 0.25, 0.5363, 0.25, 0.7137, 0.2278, 0.7137, 0.5, 0.3528, 0.5887, 0.3528, 0.5887, 0.375, 0.5, 0.375, 0.7057, 0.5363, 0.75, 0.5363, 0.75, 0.7137, 0.7057, 0.7137, 0.5, 0.8307, 0.5887, 0.8307, 0.5887, 0.875, 0.5, 0.875, 0.2278, 0.7216, 0.25, 0.7216, 0.25, 0.7286, 0.2278, 0.7286, 0.6161, 0.3528, 0.6161, 0.375, 0.6103, 0.375, 0.6103, 0.3528, 0.6161, 0.8307, 0.6161, 0.875, 0.6103, 0.875, 0.6103, 0.8307, 0.2278, 0.7353, 0.25, 0.7353, 0.25, 0.7411, 0.2278, 0.7411, 0.5966, 0.4193, 0.5966, 0.375, 0.6036, 0.375, 0.6036, 0.4193, 0.6234, 0.3528, 0.6234, 0.375, 0.6205, 0.375, 0.6205, 0.3528, 0.2943, 0.5147, 0.25, 0.5147, 0.25, 0.5089, 0.2943, 0.5089, 0.6234, 0.8307, 0.6234, 0.875, 0.6205, 0.875, 0.6205, 0.8307, 0.5966, 0.8972, 0.5966, 0.875, 0.6036, 0.875, 0.6036, 0.8972, 0.2943, 0.7484, 0.25, 0.7484, 0.25, 0.7455, 0.2943, 0.7455, 0.2278, 0.5016, 0.25, 0.5016, 0.25, 0.5045, 0.2278, 0.5045, 0.2943, 0.5284, 0.25, 0.5284, 0.25, 0.5214, 0.2943, 0.5214, 0.1835, 0.5016, 0.2057, 0.5016, 0.2057, 0.5045, 0.1835, 0.5045, 0.5966, 0.9415, 0.5966, 0.9193, 0.6036, 0.9193, 0.6036, 0.9415, 0.6234, 0.3085, 0.6234, 0.3307, 0.6205, 0.3307, 0.6205, 0.3085, 0.1835, 0.7353, 0.2057, 0.7353, 0.2057, 0.7411, 0.1835, 0.7411, 0.6161, 0.3085, 0.6161, 0.3307, 0.6103, 0.3307, 0.6103, 0.3085, 0.1835, 0.7216, 0.2057, 0.7216, 0.2057, 0.7286, 0.1835, 0.7286, 0.5, 0.3085, 0.5887, 0.3085, 0.5887, 0.3307, 0.5, 0.3307, 0.1835, 0.5363, 0.2057, 0.5363, 0.2057, 0.7137, 0.1835, 0.7137, 0.1835, 0.5147, 0.2057, 0.5147, 0.2057, 0.5214, 0.1835, 0.5214, 0.1835, 0.5, 0.2057, 0.5, 0.2057, 0.5016, 0.1835, 0.5016, 0.625, 0.3085, 0.625, 0.3307, 0.6234, 0.3307, 0.6234, 0.3085, 0.6103, 0.3085, 0.6103, 0.3307, 0.6036, 0.3307, 0.6036, 0.3085, 0.1835, 0.7137, 0.2057, 0.7137, 0.2057, 0.7216, 0.1835, 0.7216, 0.1835, 0.7411, 0.2057, 0.7411, 0.2057, 0.7455, 0.1835, 0.7455, 0.6161, 0.9415, 0.6161, 0.9193, 0.6205, 0.9193, 0.6205, 0.9415, 0.5887, 0.9415, 0.5887, 0.9193, 0.5966, 0.9193, 0.5966, 0.9415, 0.4113, 0.3085, 0.5, 0.3085, 0.5, 0.3307, 0.4113, 0.3307, 0.4113, 0.8972, 0.5, 0.8972, 0.5, 0.9193, 0.4113, 0.9193, 0.6103, 0.8972, 0.6103, 0.9193, 0.6036, 0.9193, 0.6036, 0.8972, 0.625, 0.8972, 0.625, 0.9193, 0.6234, 0.9193, 0.6234, 0.8972, 0.2278, 0.75, 0.2057, 0.75, 0.2057, 0.7484, 0.2278, 0.7484, 0.2278, 0.7353, 0.2057, 0.7353, 0.2057, 0.7286, 0.2278, 0.7286, 0.5887, 0.3528, 0.5887, 0.3307, 0.5966, 0.3307, 0.5966, 0.3528, 0.6161, 0.3528, 0.6161, 0.3307, 0.6205, 0.3307, 0.6205, 0.3528, 0.2278, 0.5089, 0.2057, 0.5089, 0.2057, 0.5045, 0.2278, 0.5045, 0.2278, 0.5363, 0.2057, 0.5363, 0.2057, 0.5284, 0.2278, 0.5284, 0.7722, 0.5363, 0.7943, 0.5363, 0.7943, 0.7137, 0.7722, 0.7137, 0.5, 0.8972, 0.5887, 0.8972, 0.5887, 0.9193, 0.5, 0.9193, 0.6161, 0.8972, 0.6161, 0.9193, 0.6103, 0.9193, 0.6103, 0.8972, 0.5966, 0.3528, 0.5966, 0.3307, 0.6036, 0.3307, 0.6036, 0.3528, 0.2278, 0.5147, 0.2057, 0.5147, 0.2057, 0.5089, 0.2278, 0.5089, 0.6234, 0.8972, 0.6234, 0.9193, 0.6205, 0.9193, 0.6205, 0.8972, 0.2278, 0.7484, 0.2057, 0.7484, 0.2057, 0.7455, 0.2278, 0.7455, 0.2278, 0.5284, 0.2057, 0.5284, 0.2057, 0.5214, 0.2278, 0.5214, 0.3387, 0.5284, 0.2943, 0.5284, 0.2943, 0.5214, 0.3387, 0.5214, 0.3387, 0.7484, 0.2943, 0.7484, 0.2943, 0.7455, 0.3387, 0.7455, 0.6234, 0.7863, 0.6234, 0.8307, 0.6205, 0.8307, 0.6205, 0.7863, 0.3387, 0.5147, 0.2943, 0.5147, 0.2943, 0.5089, 0.3387, 0.5089, 0.5966, 0.4637, 0.5966, 0.4193, 0.6036, 0.4193, 0.6036, 0.4637, 0.6161, 0.7863, 0.6161, 0.8307, 0.6103, 0.8307, 0.6103, 0.7863, 0.5, 0.7863, 0.5887, 0.7863, 0.5887, 0.8307, 0.5, 0.8307, 0.6613, 0.5363, 0.7057, 0.5363, 0.7057, 0.7137, 0.6613, 0.7137, 0.3387, 0.5363, 0.2943, 0.5363, 0.2943, 0.5284, 0.3387, 0.5284, 0.3387, 0.5089, 0.2943, 0.5089, 0.2943, 0.5045, 0.3387, 0.5045, 0.6161, 0.4637, 0.6161, 0.4193, 0.6205, 0.4193, 0.6205, 0.4637, 0.5887, 0.4637, 0.5887, 0.4193, 0.5966, 0.4193, 0.5966, 0.4637, 0.3387, 0.7353, 0.2943, 0.7353, 0.2943, 0.7286, 0.3387, 0.7286, 0.3387, 0.75, 0.2943, 0.75, 0.2943, 0.7484, 0.3387, 0.7484, 0.625, 0.7863, 0.625, 0.8307, 0.6234, 0.8307, 0.6234, 0.7863, 0.6103, 0.7863, 0.6103, 0.8307, 0.6036, 0.8307, 0.6036, 0.7863, 0.4113, 0.7863, 0.5, 0.7863, 0.5, 0.8307, 0.4113, 0.8307, 0.4113, 0.375, 0.5, 0.375, 0.5, 0.4193, 0.4113, 0.4193, 0.5887, 0.875, 0.5887, 0.8307, 0.5966, 0.8307, 0.5966, 0.875, 0.6161, 0.875, 0.6161, 0.8307, 0.6205, 0.8307, 0.6205, 0.875, 0.25, 0.7411, 0.2943, 0.7411, 0.2943, 0.7455, 0.25, 0.7455, 0.25, 0.7137, 0.2943, 0.7137, 0.2943, 0.7216, 0.25, 0.7216, 0.6103, 0.375, 0.6103, 0.4193, 0.6036, 0.4193, 0.6036, 0.375, 0.625, 0.375, 0.625, 0.4193, 0.6234, 0.4193, 0.6234, 0.375, 0.25, 0.5, 0.2943, 0.5, 0.2943, 0.5016, 0.25, 0.5016, 0.25, 0.5147, 0.2943, 0.5147, 0.2943, 0.5214, 0.25, 0.5214, 0.25, 0.5363, 0.2943, 0.5363, 0.2943, 0.7137, 0.25, 0.7137, 0.5, 0.375, 0.5887, 0.375, 0.5887, 0.4193, 0.5, 0.4193, 0.25, 0.7216, 0.2943, 0.7216, 0.2943, 0.7286, 0.25, 0.7286, 0.6161, 0.375, 0.6161, 0.4193, 0.6103, 0.4193, 0.6103, 0.375, 0.25, 0.7353, 0.2943, 0.7353, 0.2943, 0.7411, 0.25, 0.7411, 0.6234, 0.375, 0.6234, 0.4193, 0.6205, 0.4193, 0.6205, 0.375, 0.5966, 0.875, 0.5966, 0.8307, 0.6036, 0.8307, 0.6036, 0.875, 0.25, 0.5016, 0.2943, 0.5016, 0.2943, 0.5045, 0.25, 0.5045, 0.1835, 0.5, 0.1835, 0.5016, 0.1835, 0.5045, 0.1835, 0.5089, 0.1835, 0.5147, 0.1835, 0.5214, 0.1835, 0.5284, 0.1835, 0.5363, 0.1835, 0.7137, 0.1835, 0.7216, 0.1835, 0.7286, 0.1835, 0.7353, 0.1835, 0.7411, 0.1835, 0.7455, 0.1835, 0.7484, 0.1835, 0.75, 0.5, 0.9415, 0.5887, 0.9415, 0.5966, 0.9415, 0.6036, 0.9415, 0.6103, 0.9415, 0.6161, 0.9415, 0.6205, 0.9415, 0.6234, 0.9415, 0.625, 0.9415, 0.8165, 0.5363, 0.6234, 0.3085, 0.6205, 0.3085, 0.6161, 0.3085, 0.6103, 0.3085, 0.6036, 0.3085, 0.5966, 0.3085, 0.5887, 0.3085, 0.5, 0.3085, 0.6234, 0.875, 0.6234, 0.8972, 0.6205, 0.8972, 0.6205, 0.875, 0.6161, 0.875, 0.6161, 0.8972, 0.6103, 0.8972, 0.6103, 0.875, 0.25, 0.5089, 0.2278, 0.5089, 0.2278, 0.5045, 0.25, 0.5045, 0.25, 0.75, 0.2278, 0.75, 0.2278, 0.7484, 0.25, 0.7484, 0.4113, 0.875, 0.5, 0.875, 0.5, 0.8972, 0.4113, 0.8972, 0.6161, 0.3307, 0.6161, 0.3528, 0.6103, 0.3528, 0.6103, 0.3307, 0.2057, 0.5147, 0.2278, 0.5147, 0.2278, 0.5214, 0.2057, 0.5214, 0.6103, 0.3307, 0.6103, 0.3528, 0.6036, 0.3528, 0.6036, 0.3307, 0.2057, 0.7411, 0.2278, 0.7411, 0.2278, 0.7455, 0.2057, 0.7455, 0.5966, 0.9193, 0.5966, 0.8972, 0.6036, 0.8972, 0.6036, 0.9193, 0.625, 0.875, 0.625, 0.8972, 0.6234, 0.8972, 0.6234, 0.875, 0.2057, 0.7353, 0.2278, 0.7353, 0.2278, 0.7411, 0.2057, 0.7411, 0.25, 0.7353, 0.2278, 0.7353, 0.2278, 0.7286, 0.25, 0.7286, 0.2057, 0.7216, 0.2278, 0.7216, 0.2278, 0.7286, 0.2057, 0.7286, 0.25, 0.5147, 0.2278, 0.5147, 0.2278, 0.5089, 0.25, 0.5089, 0.2057, 0.5, 0.2278, 0.5, 0.2278, 0.5016, 0.2057, 0.5016, 0.4113, 0.9193, 0.5, 0.9193, 0.5, 0.9415, 0.4113, 0.9415, 0.6103, 0.9193, 0.6103, 0.9415, 0.6036, 0.9415, 0.6036, 0.9193, 0.625, 0.9193, 0.625, 0.9415, 0.6234, 0.9415, 0.6234, 0.9193, 0.2057, 0.75, 0.1835, 0.75, 0.1835, 0.7484, 0.2057, 0.7484, 0.2057, 0.7353, 0.1835, 0.7353, 0.1835, 0.7286, 0.2057, 0.7286, 0.5887, 0.3307, 0.5887, 0.3085, 0.5966, 0.3085, 0.5966, 0.3307, 0.6161, 0.3307, 0.6161, 0.3085, 0.6205, 0.3085, 0.6205, 0.3307, 0.2057, 0.5089, 0.1835, 0.5089, 0.1835, 0.5045, 0.2057, 0.5045, 0.2057, 0.5363, 0.1835, 0.5363, 0.1835, 0.5284, 0.2057, 0.5284, 0.7943, 0.5363, 0.8165, 0.5363, 0.8165, 0.7137, 0.7943, 0.7137, 0.5, 0.9193, 0.5887, 0.9193, 0.5887, 0.9415, 0.5, 0.9415, 0.6161, 0.9193, 0.6161, 0.9415, 0.6103, 0.9415, 0.6103, 0.9193, 0.5966, 0.3307, 0.5966, 0.3085, 0.6036, 0.3085, 0.6036, 0.3307, 0.2057, 0.5147, 0.1835, 0.5147, 0.1835, 0.5089, 0.2057, 0.5089, 0.6234, 0.9193, 0.6234, 0.9415, 0.6205, 0.9415, 0.6205, 0.9193, 0.2057, 0.7484, 0.1835, 0.7484, 0.1835, 0.7455, 0.2057, 0.7455, 0.2057, 0.5284, 0.1835, 0.5284, 0.1835, 0.5214, 0.2057, 0.5214, 0.4113, 0.3307, 0.5, 0.3307, 0.5, 0.3528, 0.4113, 0.3528, 0.4013, 0.01978, 0.6052, 0.01978, 0.6052, 0.2302, 0.4013, 0.2302, 0.3606, 0.5144, 0.3606, 0.5107, 0.3643, 0.5144, 0.616, 0.2347, 0.6052, 0.25, 0.6052, 0.2302, 0.3487, 0.5151, 0.1513, 0.5151, 0.1513, 0.5046, 0.3487, 0.5046, 0.3606, 0.7356, 0.3643, 0.7356, 0.3606, 0.7393, 0.1513, 0.5263, 0.3487, 0.5263, 0.3487, 0.7237, 0.1513, 0.7237, 0.6183, 0.01529, 0.6183, 0.2347, 0.6052, 0.2302, 0.6052, 0.01978, 0.6052, 0.2698, 0.4013, 0.2698, 0.4013, 0.2302, 0.6052, 0.2302, 0.6183, 0.2653, 0.6183, 0.4847, 0.6052, 0.4802, 0.6052, 0.2698, 0.3645, 0.7237, 0.3645, 0.5263, 0.3855, 0.5263, 0.3855, 0.7237, 0.616, 0.4847, 0.6052, 0.5, 0.6052, 0.4802, 0.6052, 0.5198, 0.4013, 0.5198, 0.4013, 0.4802, 0.6052, 0.4802, 0.1394, 0.7356, 0.1394, 0.7393, 0.1357, 0.7356, 0.4013, 0.7698, 0.6052, 0.7698, 0.6052, 0.9802, 0.4013, 0.9802, 0.6543, 0.5293, 0.8457, 0.5293, 0.8457, 0.7207, 0.6543, 0.7207, 0.4013, 0.2698, 0.6052, 0.2698, 0.6052, 0.4802, 0.4013, 0.4802, 0.1394, 0.5144, 0.1357, 0.5144, 0.1394, 0.5107, 0.6313, 0.5153, 0.6313, 0.7347, 0.6052, 0.7302, 0.6052, 0.5198, 0.6052, 0.7698, 0.4013, 0.7698, 0.4013, 0.7302, 0.6052, 0.7302, 0.616, 0.7653, 0.6052, 0.7698, 0.6052, 0.75, 0.4013, 0.5198, 0.6052, 0.5198, 0.6052, 0.7302, 0.4013, 0.7302, 0.4013, 0.0, 0.6052, 0.0, 0.6052, 0.01978, 0.4013, 0.01978, 0.6052, 0.0, 0.616, 0.01529, 0.6052, 0.01978, 0.1513, 0.7349, 0.3487, 0.7349, 0.3487, 0.7454, 0.1513, 0.7454, 0.1401, 0.7237, 0.1513, 0.7237, 0.1513, 0.7349, 0.1394, 0.7356, 0.1448, 0.7454, 0.1448, 0.75, 0.1394, 0.7393, 0.1296, 0.7302, 0.1357, 0.7356, 0.125, 0.7302, 0.1513, 0.5151, 0.1513, 0.5263, 0.1401, 0.5263, 0.1394, 0.5144, 0.1296, 0.5263, 0.125, 0.5198, 0.133, 0.5198, 0.1448, 0.5046, 0.1394, 0.5107, 0.1448, 0.5, 0.3487, 0.7302, 0.3487, 0.7237, 0.3552, 0.7237, 0.3552, 0.7302, 0.3704, 0.7302, 0.375, 0.7302, 0.3643, 0.7356, 0.3487, 0.7454, 0.3552, 0.742, 0.3552, 0.75, 0.3552, 0.5263, 0.3487, 0.5263, 0.3487, 0.5198, 0.3552, 0.5198, 0.3487, 0.5046, 0.3552, 0.5, 0.3552, 0.508, 0.3855, 0.5263, 0.3787, 0.5198, 0.3948, 0.5198, 0.1296, 0.7237, 0.1401, 0.7237, 0.1394, 0.7356, 0.1357, 0.7356, 0.1513, 0.7349, 0.1513, 0.7454, 0.1394, 0.7393, 0.1394, 0.7356, 0.1448, 0.75, 0.125, 0.7302, 0.1357, 0.7356, 0.1394, 0.7393, 0.1513, 0.5046, 0.1513, 0.5151, 0.1394, 0.5144, 0.1394, 0.5107, 0.1401, 0.5263, 0.1296, 0.5263, 0.1357, 0.5144, 0.1394, 0.5144, 0.125, 0.5198, 0.1448, 0.5, 0.1394, 0.5107, 0.1357, 0.5144, 0.3487, 0.7454, 0.3487, 0.7349, 0.3606, 0.7356, 0.3606, 0.7393, 0.3599, 0.7302, 0.3704, 0.7302, 0.3643, 0.7356, 0.3606, 0.7356, 0.375, 0.7302, 0.3552, 0.75, 0.3606, 0.7393, 0.3643, 0.7356, 0.3855, 0.5263, 0.3645, 0.5263, 0.3713, 0.5198, 0.3787, 0.5198, 0.3487, 0.5151, 0.3487, 0.5046, 0.3606, 0.5107, 0.3606, 0.5144, 0.3552, 0.5, 0.375, 0.5198, 0.3643, 0.5144, 0.3606, 0.5107, 0.1513, 0.5263, 0.1513, 0.7237, 0.1401, 0.7237, 0.1401, 0.5263, 0.125, 0.7302, 0.125, 0.5198, 0.1296, 0.5263, 0.1296, 0.7237, 0.3487, 0.5263, 0.1513, 0.5263, 0.1513, 0.5151, 0.3487, 0.5151, 0.1448, 0.5, 0.3552, 0.5, 0.3487, 0.5046, 0.1513, 0.5046, 0.3487, 0.7237, 0.3487, 0.5263, 0.3645, 0.5263, 0.3645, 0.7237, 0.4013, 0.5198, 0.4013, 0.7302, 0.3855, 0.7237, 0.3855, 0.5263, 0.1513, 0.7237, 0.3487, 0.7237, 0.3487, 0.7349, 0.1513, 0.7349, 0.3552, 0.75, 0.1448, 0.75, 0.1513, 0.7454, 0.3487, 0.7454, 0.1401, 0.5263, 0.1401, 0.7237, 0.1296, 0.7237, 0.1296, 0.5263, 0.8457, 0.7207, 0.8457, 0.5293, 0.8552, 0.5198, 0.8552, 0.7302, 0.8457, 0.5293, 0.6543, 0.5293, 0.6448, 0.5198, 0.8552, 0.5198, 0.6543, 0.5293, 0.6543, 0.7207, 0.6313, 0.7347, 0.6313, 0.5153, 0.6543, 0.7207, 0.8457, 0.7207, 0.8552, 0.7302, 0.6448, 0.7302, 0.6183, 0.7653, 0.6183, 0.9847, 0.6052, 0.9802, 0.6052, 0.7698, 0.0, 0.0, 0.0, 1.0, 1.0, 1.0, 1.0, 0.0, 0.0, 0.0, 1.0, 0.0, 1.0, 1.0, 0.0, 1.0, 1.0, 0.0, 1.0, 1.0, 1.0, 1.0, 1.0, 0.0, 0.0, 1.0, 0.0, 0.0, 0.0, 0.0, 0.0, 1.0, 1.0, 1.0, 0.0, 1.0, 0.0, 1.0, 1.0, 1.0, 0.0, 0.0, 1.0, 0.0, 1.0, 0.0, 0.0, 0.0, 0.0, 0.0, 0.0, 1.0, 1.0, 1.0, 1.0, 0.0, 0.0, 0.0, 1.0, 0.0, 1.0, 1.0, 0.0, 1.0, 1.0, 0.0, 1.0, 1.0, 1.0, 1.0, 1.0, 0.0, 0.0, 1.0, 0.0, 0.0, 0.0, 0.0, 0.0, 1.0, 1.0, 1.0, 0.0, 1.0, 0.0, 1.0, 1.0, 1.0, 0.0, 0.0, 1.0, 0.0, 1.0, 0.0, 0.0, 0.0])
me_cube_001.update()

# ---- objects
ob_cube = bpy.data.objects.new('Cube', me_cube_001)

# ---- transforms, parenting, visibility, modifiers, constraints
ob_cube.location = (0.1556, 0.0, 4.605)
ob_cube.scale = (2.5, 1.0, 1.0)

# ---- collection membership
col_collection.objects.link(ob_cube)

# ---- scene / render settings (as saved in the file)
scene.frame_start = 1; scene.frame_end = 250; scene.frame_set(1)
scene.render.engine = 'BLENDER_EEVEE_NEXT'
scene.cycles.sampling_pattern = 'TABULATED_SOBOL'
scene.cycles.use_light_tree = False
scene.view_settings.view_transform = 'Filmic'
bpy.context.view_layer.update()

# ---- added for rendering (the .blend has no active camera and no usable light): camera, sun
cam_auto = bpy.data.cameras.new('AutoCamera')
cam_auto.lens = 50.0
cam_auto.sensor_width = 36.0
cam_auto.clip_end = 1000.0
ob_auto_camera = bpy.data.objects.new('AutoCamera', cam_auto)
scene.collection.objects.link(ob_auto_camera)
ob_auto_camera.location = (12.5321, -15.1992, 10.2288)
ob_auto_camera.rotation_euler = (1.09748, -7.21219e-08, 0.694738)
scene.camera = ob_auto_camera
light_auto_sun = bpy.data.lights.new('AutoSun', 'SUN')
light_auto_sun.energy = 3.0
light_auto_sun.angle = 0.0523599
ob_auto_sun = bpy.data.objects.new('AutoSun', light_auto_sun)
scene.collection.objects.link(ob_auto_sun)
ob_auto_sun.rotation_euler = (0.872665, 0.174533, 0.523599)
bpy.context.view_layer.update()

